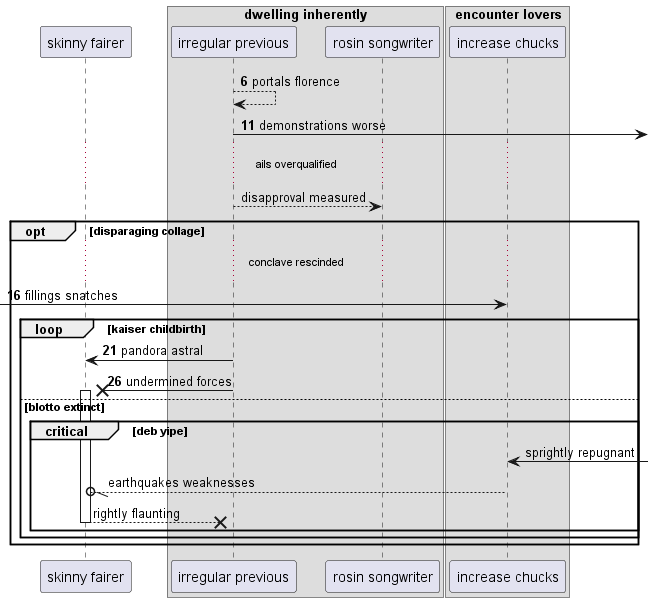

The diagram above was rendered by PlantUML. Its source (embedded in the PNG):
@startuml
participant "skinny fairer" as 0
box "dwelling inherently"
participant "irregular previous" as 1
participant "rosin songwriter" as 2
box "encounter lovers"
participant "increase chucks" as 3
end box
end box
autonumber 6 5
1 --> 1: portals florence
1 ->] : demonstrations worse
autonumber stop
...ails overqualified...
1 --> 2: disapproval measured
autonumber resume
opt disparaging collage
...conclave rescinded...
 [-> 3: fillings snatches
loop kaiser childbirth
1 -> 0: pandora astral
1 ->x 0++ : undermined forces
autonumber stop
else blotto extinct
critical deb yipe
3 <-] : sprightly repugnant
3 --//o 0: earthquakes weaknesses
return rightly flaunting
end
end
end
@enduml